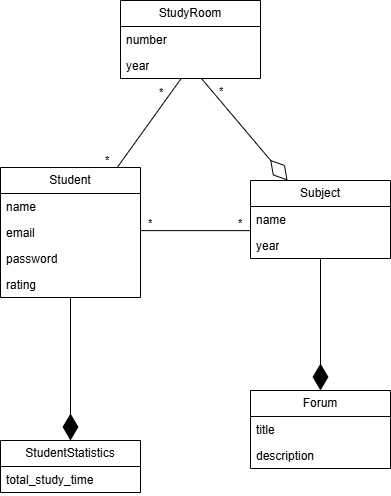

The diagram above was exported from draw.io. Its source (the exported page's mxGraphModel, read from the mxfile embedded in the PNG):
<mxGraphModel dx="1147" dy="726" grid="1" gridSize="10" guides="1" tooltips="1" connect="1" arrows="1" fold="1" page="1" pageScale="1" pageWidth="827" pageHeight="1169" math="0" shadow="0">
  <root>
    <mxCell id="0" />
    <mxCell id="1" parent="0" />
    <mxCell id="DkR8hD51d4l7LgltRAtB-9" value="Student" style="swimlane;fontStyle=0;childLayout=stackLayout;horizontal=1;startSize=26;fillColor=none;horizontalStack=0;resizeParent=1;resizeParentMax=0;resizeLast=0;collapsible=1;marginBottom=0;whiteSpace=wrap;html=1;" vertex="1" parent="1">
      <mxGeometry x="140" y="217" width="140" height="130" as="geometry">
        <mxRectangle x="140" y="230" width="100" height="30" as="alternateBounds" />
      </mxGeometry>
    </mxCell>
    <mxCell id="DkR8hD51d4l7LgltRAtB-10" value="name" style="text;strokeColor=none;fillColor=none;align=left;verticalAlign=top;spacingLeft=4;spacingRight=4;overflow=hidden;rotatable=0;points=[[0,0.5],[1,0.5]];portConstraint=eastwest;whiteSpace=wrap;html=1;" vertex="1" parent="DkR8hD51d4l7LgltRAtB-9">
      <mxGeometry y="26" width="140" height="26" as="geometry" />
    </mxCell>
    <mxCell id="DkR8hD51d4l7LgltRAtB-11" value="email" style="text;strokeColor=none;fillColor=none;align=left;verticalAlign=top;spacingLeft=4;spacingRight=4;overflow=hidden;rotatable=0;points=[[0,0.5],[1,0.5]];portConstraint=eastwest;whiteSpace=wrap;html=1;" vertex="1" parent="DkR8hD51d4l7LgltRAtB-9">
      <mxGeometry y="52" width="140" height="26" as="geometry" />
    </mxCell>
    <mxCell id="DkR8hD51d4l7LgltRAtB-61" value="password" style="text;strokeColor=none;fillColor=none;align=left;verticalAlign=top;spacingLeft=4;spacingRight=4;overflow=hidden;rotatable=0;points=[[0,0.5],[1,0.5]];portConstraint=eastwest;whiteSpace=wrap;html=1;" vertex="1" parent="DkR8hD51d4l7LgltRAtB-9">
      <mxGeometry y="78" width="140" height="26" as="geometry" />
    </mxCell>
    <mxCell id="DkR8hD51d4l7LgltRAtB-17" value="rating" style="text;strokeColor=none;fillColor=none;align=left;verticalAlign=top;spacingLeft=4;spacingRight=4;overflow=hidden;rotatable=0;points=[[0,0.5],[1,0.5]];portConstraint=eastwest;whiteSpace=wrap;html=1;" vertex="1" parent="DkR8hD51d4l7LgltRAtB-9">
      <mxGeometry y="104" width="140" height="26" as="geometry" />
    </mxCell>
    <mxCell id="DkR8hD51d4l7LgltRAtB-22" value="Subject" style="swimlane;fontStyle=0;childLayout=stackLayout;horizontal=1;startSize=26;fillColor=none;horizontalStack=0;resizeParent=1;resizeParentMax=0;resizeLast=0;collapsible=1;marginBottom=0;whiteSpace=wrap;html=1;" vertex="1" parent="1">
      <mxGeometry x="390" y="230" width="140" height="78" as="geometry">
        <mxRectangle x="140" y="230" width="100" height="30" as="alternateBounds" />
      </mxGeometry>
    </mxCell>
    <mxCell id="DkR8hD51d4l7LgltRAtB-24" value="name" style="text;strokeColor=none;fillColor=none;align=left;verticalAlign=top;spacingLeft=4;spacingRight=4;overflow=hidden;rotatable=0;points=[[0,0.5],[1,0.5]];portConstraint=eastwest;whiteSpace=wrap;html=1;" vertex="1" parent="DkR8hD51d4l7LgltRAtB-22">
      <mxGeometry y="26" width="140" height="26" as="geometry" />
    </mxCell>
    <mxCell id="DkR8hD51d4l7LgltRAtB-25" value="year" style="text;strokeColor=none;fillColor=none;align=left;verticalAlign=top;spacingLeft=4;spacingRight=4;overflow=hidden;rotatable=0;points=[[0,0.5],[1,0.5]];portConstraint=eastwest;whiteSpace=wrap;html=1;" vertex="1" parent="DkR8hD51d4l7LgltRAtB-22">
      <mxGeometry y="52" width="140" height="26" as="geometry" />
    </mxCell>
    <mxCell id="DkR8hD51d4l7LgltRAtB-26" value="StudyRoom" style="swimlane;fontStyle=0;childLayout=stackLayout;horizontal=1;startSize=26;fillColor=none;horizontalStack=0;resizeParent=1;resizeParentMax=0;resizeLast=0;collapsible=1;marginBottom=0;whiteSpace=wrap;html=1;" vertex="1" parent="1">
      <mxGeometry x="260" y="50" width="140" height="78" as="geometry">
        <mxRectangle x="140" y="230" width="100" height="30" as="alternateBounds" />
      </mxGeometry>
    </mxCell>
    <mxCell id="DkR8hD51d4l7LgltRAtB-28" value="number" style="text;strokeColor=none;fillColor=none;align=left;verticalAlign=top;spacingLeft=4;spacingRight=4;overflow=hidden;rotatable=0;points=[[0,0.5],[1,0.5]];portConstraint=eastwest;whiteSpace=wrap;html=1;" vertex="1" parent="DkR8hD51d4l7LgltRAtB-26">
      <mxGeometry y="26" width="140" height="26" as="geometry" />
    </mxCell>
    <mxCell id="DkR8hD51d4l7LgltRAtB-29" value="year" style="text;strokeColor=none;fillColor=none;align=left;verticalAlign=top;spacingLeft=4;spacingRight=4;overflow=hidden;rotatable=0;points=[[0,0.5],[1,0.5]];portConstraint=eastwest;whiteSpace=wrap;html=1;" vertex="1" parent="DkR8hD51d4l7LgltRAtB-26">
      <mxGeometry y="52" width="140" height="26" as="geometry" />
    </mxCell>
    <mxCell id="DkR8hD51d4l7LgltRAtB-30" value="" style="endArrow=diamondThin;endFill=1;endSize=24;html=1;rounded=0;fontSize=12;curved=1;" edge="1" parent="1" source="DkR8hD51d4l7LgltRAtB-25" target="DkR8hD51d4l7LgltRAtB-57">
      <mxGeometry width="160" relative="1" as="geometry">
        <mxPoint x="470" y="308" as="sourcePoint" />
        <mxPoint x="460" y="430" as="targetPoint" />
      </mxGeometry>
    </mxCell>
    <mxCell id="DkR8hD51d4l7LgltRAtB-31" value="" style="endArrow=diamondThin;endFill=1;endSize=24;html=1;rounded=0;fontSize=12;curved=1;exitX=0.5;exitY=1;exitDx=0;exitDy=0;" edge="1" parent="1" source="DkR8hD51d4l7LgltRAtB-9" target="DkR8hD51d4l7LgltRAtB-53">
      <mxGeometry width="160" relative="1" as="geometry">
        <mxPoint x="210" y="360" as="sourcePoint" />
        <mxPoint x="209.71" y="443" as="targetPoint" />
      </mxGeometry>
    </mxCell>
    <mxCell id="DkR8hD51d4l7LgltRAtB-35" value="" style="endArrow=none;html=1;edgeStyle=orthogonalEdgeStyle;rounded=0;fontSize=12;startSize=8;endSize=8;curved=1;entryX=-0.003;entryY=0.928;entryDx=0;entryDy=0;entryPerimeter=0;exitX=1;exitY=0.428;exitDx=0;exitDy=0;exitPerimeter=0;" edge="1" parent="1" source="DkR8hD51d4l7LgltRAtB-11" target="DkR8hD51d4l7LgltRAtB-24">
      <mxGeometry relative="1" as="geometry">
        <mxPoint x="280" y="280" as="sourcePoint" />
        <mxPoint x="440" y="280" as="targetPoint" />
      </mxGeometry>
    </mxCell>
    <mxCell id="DkR8hD51d4l7LgltRAtB-36" value="*" style="edgeLabel;resizable=0;html=1;align=left;verticalAlign=bottom;" connectable="0" vertex="1" parent="DkR8hD51d4l7LgltRAtB-35">
      <mxGeometry x="-1" relative="1" as="geometry">
        <mxPoint x="6" y="1" as="offset" />
      </mxGeometry>
    </mxCell>
    <mxCell id="DkR8hD51d4l7LgltRAtB-38" value="*" style="edgeLabel;resizable=0;html=1;align=left;verticalAlign=bottom;" connectable="0" vertex="1" parent="1">
      <mxGeometry x="376" y="280.998" as="geometry" />
    </mxCell>
    <mxCell id="DkR8hD51d4l7LgltRAtB-39" value="" style="endArrow=diamondThin;endFill=0;endSize=24;html=1;rounded=0;fontSize=12;curved=1;" edge="1" parent="1" source="DkR8hD51d4l7LgltRAtB-29" target="DkR8hD51d4l7LgltRAtB-22">
      <mxGeometry width="160" relative="1" as="geometry">
        <mxPoint x="350" y="128" as="sourcePoint" />
        <mxPoint x="440.9333333333333" y="190" as="targetPoint" />
      </mxGeometry>
    </mxCell>
    <mxCell id="DkR8hD51d4l7LgltRAtB-49" value="" style="endArrow=none;html=1;rounded=0;fontSize=12;startSize=8;endSize=8;curved=1;" edge="1" parent="1" source="DkR8hD51d4l7LgltRAtB-9" target="DkR8hD51d4l7LgltRAtB-29">
      <mxGeometry width="50" height="50" relative="1" as="geometry">
        <mxPoint x="210" y="217" as="sourcePoint" />
        <mxPoint x="260" y="167" as="targetPoint" />
      </mxGeometry>
    </mxCell>
    <mxCell id="DkR8hD51d4l7LgltRAtB-50" value="*" style="edgeLabel;resizable=0;html=1;align=left;verticalAlign=bottom;" connectable="0" vertex="1" parent="1">
      <mxGeometry x="297" y="149.998" as="geometry" />
    </mxCell>
    <mxCell id="DkR8hD51d4l7LgltRAtB-51" value="*" style="edgeLabel;resizable=0;html=1;align=left;verticalAlign=bottom;" connectable="0" vertex="1" parent="1">
      <mxGeometry x="242.9999999999999" y="217.99799999999993" as="geometry" />
    </mxCell>
    <mxCell id="DkR8hD51d4l7LgltRAtB-52" value="*" style="edgeLabel;resizable=0;html=1;align=left;verticalAlign=bottom;" connectable="0" vertex="1" parent="1">
      <mxGeometry x="357" y="148.998" as="geometry" />
    </mxCell>
    <mxCell id="DkR8hD51d4l7LgltRAtB-53" value="StudentStatistics" style="swimlane;fontStyle=0;childLayout=stackLayout;horizontal=1;startSize=26;fillColor=none;horizontalStack=0;resizeParent=1;resizeParentMax=0;resizeLast=0;collapsible=1;marginBottom=0;whiteSpace=wrap;html=1;" vertex="1" parent="1">
      <mxGeometry x="140" y="490" width="140" height="52" as="geometry">
        <mxRectangle x="140" y="230" width="100" height="30" as="alternateBounds" />
      </mxGeometry>
    </mxCell>
    <mxCell id="DkR8hD51d4l7LgltRAtB-55" value="total_study_time" style="text;strokeColor=none;fillColor=none;align=left;verticalAlign=top;spacingLeft=4;spacingRight=4;overflow=hidden;rotatable=0;points=[[0,0.5],[1,0.5]];portConstraint=eastwest;whiteSpace=wrap;html=1;" vertex="1" parent="DkR8hD51d4l7LgltRAtB-53">
      <mxGeometry y="26" width="140" height="26" as="geometry" />
    </mxCell>
    <mxCell id="DkR8hD51d4l7LgltRAtB-57" value="Forum" style="swimlane;fontStyle=0;childLayout=stackLayout;horizontal=1;startSize=26;fillColor=none;horizontalStack=0;resizeParent=1;resizeParentMax=0;resizeLast=0;collapsible=1;marginBottom=0;whiteSpace=wrap;html=1;" vertex="1" parent="1">
      <mxGeometry x="390" y="440" width="140" height="78" as="geometry">
        <mxRectangle x="140" y="230" width="100" height="30" as="alternateBounds" />
      </mxGeometry>
    </mxCell>
    <mxCell id="DkR8hD51d4l7LgltRAtB-58" value="title" style="text;strokeColor=none;fillColor=none;align=left;verticalAlign=top;spacingLeft=4;spacingRight=4;overflow=hidden;rotatable=0;points=[[0,0.5],[1,0.5]];portConstraint=eastwest;whiteSpace=wrap;html=1;" vertex="1" parent="DkR8hD51d4l7LgltRAtB-57">
      <mxGeometry y="26" width="140" height="26" as="geometry" />
    </mxCell>
    <mxCell id="DkR8hD51d4l7LgltRAtB-59" value="description" style="text;strokeColor=none;fillColor=none;align=left;verticalAlign=top;spacingLeft=4;spacingRight=4;overflow=hidden;rotatable=0;points=[[0,0.5],[1,0.5]];portConstraint=eastwest;whiteSpace=wrap;html=1;" vertex="1" parent="DkR8hD51d4l7LgltRAtB-57">
      <mxGeometry y="52" width="140" height="26" as="geometry" />
    </mxCell>
  </root>
</mxGraphModel>